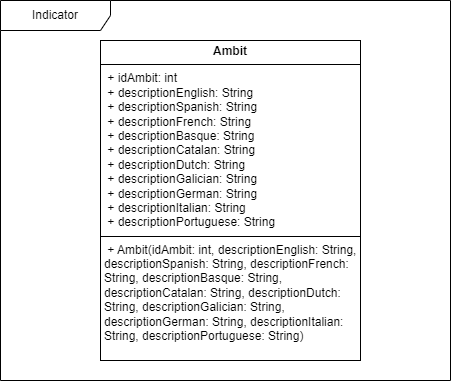

The diagram above was exported from draw.io. Its source (the exported page's mxGraphModel, read from the mxfile embedded in the PNG):
<mxGraphModel dx="1050" dy="557" grid="1" gridSize="10" guides="1" tooltips="1" connect="1" arrows="1" fold="1" page="1" pageScale="1" pageWidth="827" pageHeight="1169" math="0" shadow="0">
  <root>
    <mxCell id="0" />
    <mxCell id="1" parent="0" />
    <mxCell id="wXE38YgLjeGYJhRzu-MP-1" value="&lt;p style=&quot;margin:0px;margin-top:4px;text-align:center;&quot;&gt;&lt;b&gt;Ambit&lt;/b&gt;&lt;/p&gt;&lt;hr size=&quot;1&quot; style=&quot;border-style:solid;&quot;&gt;&lt;p style=&quot;margin:0px;margin-left:4px;&quot;&gt;&amp;nbsp;&lt;span style=&quot;background-color: initial;&quot;&gt;+ idAmbit: int&amp;nbsp; &amp;nbsp; &amp;nbsp; &amp;nbsp; &amp;nbsp;&lt;/span&gt;&lt;/p&gt;&lt;p style=&quot;margin:0px;margin-left:4px;&quot;&gt;&amp;nbsp;+ descriptionEnglish: String&amp;nbsp;&lt;/p&gt;&lt;p style=&quot;margin:0px;margin-left:4px;&quot;&gt;&amp;nbsp;+ descriptionSpanish: String&amp;nbsp;&lt;/p&gt;&lt;p style=&quot;margin:0px;margin-left:4px;&quot;&gt;&amp;nbsp;+ descriptionFrench: String&amp;nbsp;&amp;nbsp;&lt;/p&gt;&lt;p style=&quot;margin:0px;margin-left:4px;&quot;&gt;&amp;nbsp;+ descriptionBasque: String&amp;nbsp;&amp;nbsp;&lt;/p&gt;&lt;p style=&quot;margin:0px;margin-left:4px;&quot;&gt;&amp;nbsp;+ descriptionCatalan: String&amp;nbsp;&lt;/p&gt;&lt;p style=&quot;margin:0px;margin-left:4px;&quot;&gt;&amp;nbsp;+ descriptionDutch: String&amp;nbsp; &amp;nbsp;&lt;/p&gt;&lt;p style=&quot;margin:0px;margin-left:4px;&quot;&gt;&amp;nbsp;+ descriptionGalician: String&lt;/p&gt;&lt;p style=&quot;margin:0px;margin-left:4px;&quot;&gt;&amp;nbsp;+ descriptionGerman: String&amp;nbsp;&amp;nbsp;&lt;/p&gt;&lt;p style=&quot;margin:0px;margin-left:4px;&quot;&gt;&amp;nbsp;+ descriptionItalian: String&amp;nbsp;&lt;/p&gt;&lt;p style=&quot;margin:0px;margin-left:4px;&quot;&gt;&lt;span style=&quot;background-color: initial;&quot;&gt;&amp;nbsp;+ descriptionPortuguese: String&amp;nbsp;&lt;/span&gt;&lt;span style=&quot;background-color: initial;&quot;&gt;&amp;nbsp;&lt;/span&gt;&lt;/p&gt;&lt;hr size=&quot;1&quot; style=&quot;border-style:solid;&quot;&gt;&lt;p style=&quot;margin:0px;margin-left:4px;&quot;&gt;&amp;nbsp;+ Ambit(idAmbit: int, descriptionEnglish: String, descriptionSpanish: String, descriptionFrench: String, descriptionBasque: String, descriptionCatalan: String, descriptionDutch: String, descriptionGalician: String, descriptionGerman: String, descriptionItalian: String, descriptionPortuguese: String)&amp;nbsp;&lt;br&gt;&lt;/p&gt;" style="verticalAlign=top;align=left;overflow=fill;html=1;whiteSpace=wrap;" vertex="1" parent="1">
      <mxGeometry x="230" y="60" width="260" height="320" as="geometry" />
    </mxCell>
    <mxCell id="wXE38YgLjeGYJhRzu-MP-2" value="Indicator" style="shape=umlFrame;whiteSpace=wrap;html=1;pointerEvents=0;width=110;height=30;" vertex="1" parent="1">
      <mxGeometry x="130" y="20" width="450" height="380" as="geometry" />
    </mxCell>
  </root>
</mxGraphModel>